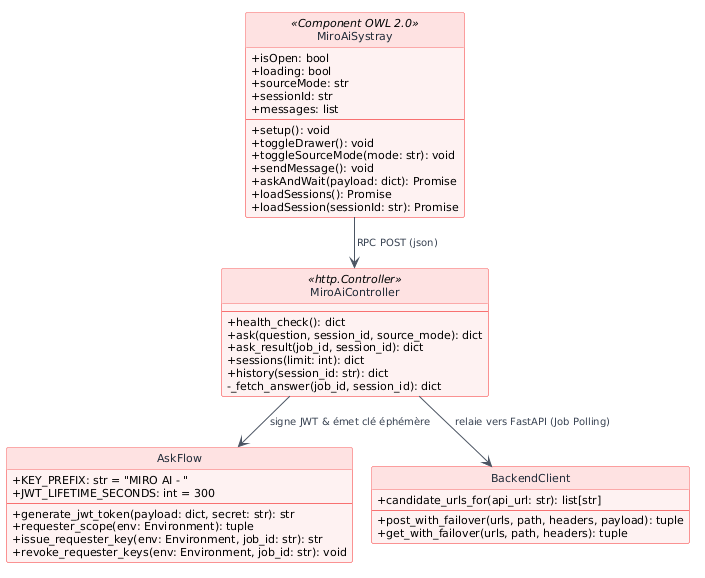

The diagram above was rendered by PlantUML. Its source (embedded in the PNG):
@startuml
!pragma layout smetana
hide circle
skinparam classAttributeIconSize 0
skinparam backgroundColor white
skinparam shadowing false
skinparam defaultFontName sans-serif
skinparam defaultFontSize 11
skinparam roundCorner 4
skinparam ArrowColor #4B5563
skinparam ArrowFontColor #374151
skinparam ArrowFontSize 10

skinparam class {
    BorderColor #F87171
    BackgroundColor #FEF2F2
    HeaderBackgroundColor #FEE2E2
    FontColor #1F2937
    FontSize 11
}

skinparam usecase {
    BorderColor #F87171
    BackgroundColor #FEF2F2
    FontColor #1F2937
    FontSize 11
}

skinparam actor {
    BorderColor #EF4444
    BackgroundColor #FEE2E2
    FontColor #1F2937
}

skinparam package {
    BorderColor #F87171
    BackgroundColor #FFF5F5
    FontColor #1F2937
    FontSize 12
}

skinparam node {
    BorderColor #F87171
    BackgroundColor #FFF5F5
    FontColor #1F2937
}

skinparam component {
    BorderColor #F87171
    BackgroundColor #FEF2F2
    FontColor #1F2937
}

class MiroAiSystray <<Component OWL 2.0>> {
    + isOpen: bool
    + loading: bool
    + sourceMode: str
    + sessionId: str
    + messages: list
    --
    + setup(): void
    + toggleDrawer(): void
    + toggleSourceMode(mode: str): void
    + sendMessage(): void
    + askAndWait(payload: dict): Promise
    + loadSessions(): Promise
    + loadSession(sessionId: str): Promise
}

class MiroAiController <<http.Controller>> {
    --
    + health_check(): dict
    + ask(question, session_id, source_mode): dict
    + ask_result(job_id, session_id): dict
    + sessions(limit: int): dict
    + history(session_id: str): dict
    - _fetch_answer(job_id, session_id): dict
}

class AskFlow {
    + KEY_PREFIX: str = "MIRO AI - "
    + JWT_LIFETIME_SECONDS: int = 300
    --
    + generate_jwt_token(payload: dict, secret: str): str
    + requester_scope(env: Environment): tuple
    + issue_requester_key(env: Environment, job_id: str): str
    + revoke_requester_keys(env: Environment, job_id: str): void
}

class BackendClient {
    + candidate_urls_for(api_url: str): list[str]
    --
    + post_with_failover(urls, path, headers, payload): tuple
    + get_with_failover(urls, path, headers): tuple
}

MiroAiSystray --> MiroAiController : RPC POST (json) >
MiroAiController --> AskFlow : signe JWT & émet clé éphémère >
MiroAiController --> BackendClient : relaie vers FastAPI (Job Polling) >

@enduml